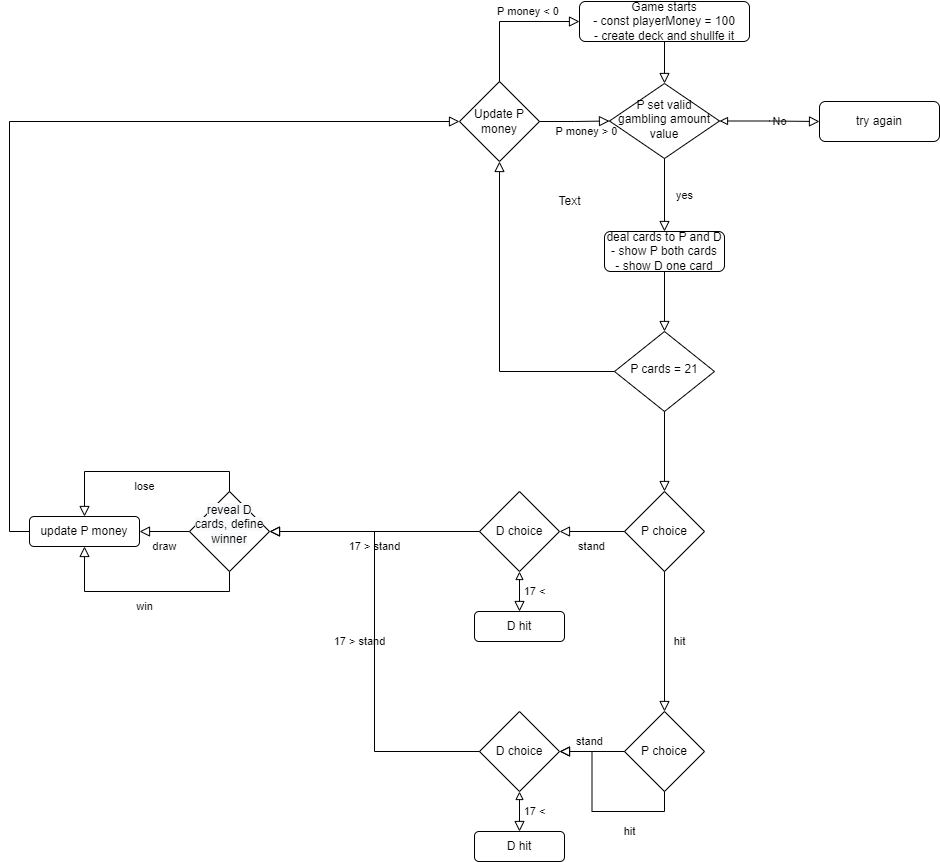

The diagram above was exported from draw.io. Its source (the exported page's mxGraphModel, read from the mxfile embedded in the PNG):
<mxGraphModel dx="1605" dy="468" grid="1" gridSize="10" guides="1" tooltips="1" connect="1" arrows="1" fold="1" page="1" pageScale="1" pageWidth="827" pageHeight="1169" math="0" shadow="0">
  <root>
    <mxCell id="WIyWlLk6GJQsqaUBKTNV-0" />
    <mxCell id="WIyWlLk6GJQsqaUBKTNV-1" parent="WIyWlLk6GJQsqaUBKTNV-0" />
    <mxCell id="WIyWlLk6GJQsqaUBKTNV-2" value="" style="rounded=0;html=1;jettySize=auto;orthogonalLoop=1;fontSize=11;endArrow=block;endFill=0;endSize=8;strokeWidth=1;shadow=0;labelBackgroundColor=none;edgeStyle=orthogonalEdgeStyle;" parent="WIyWlLk6GJQsqaUBKTNV-1" source="WIyWlLk6GJQsqaUBKTNV-3" target="WIyWlLk6GJQsqaUBKTNV-6" edge="1">
      <mxGeometry relative="1" as="geometry" />
    </mxCell>
    <mxCell id="WIyWlLk6GJQsqaUBKTNV-3" value="Game starts&lt;br&gt;- const playerMoney = 100&lt;br&gt;- create deck and shullfe it" style="rounded=1;whiteSpace=wrap;html=1;fontSize=12;glass=0;strokeWidth=1;shadow=0;" parent="WIyWlLk6GJQsqaUBKTNV-1" vertex="1">
      <mxGeometry x="160" y="80" width="170" height="40" as="geometry" />
    </mxCell>
    <mxCell id="WIyWlLk6GJQsqaUBKTNV-5" value="No" style="edgeStyle=orthogonalEdgeStyle;rounded=0;html=1;jettySize=auto;orthogonalLoop=1;fontSize=11;endArrow=block;endFill=0;endSize=8;strokeWidth=1;shadow=0;labelBackgroundColor=none;startArrow=block;startFill=0;" parent="WIyWlLk6GJQsqaUBKTNV-1" source="WIyWlLk6GJQsqaUBKTNV-6" target="WIyWlLk6GJQsqaUBKTNV-7" edge="1">
      <mxGeometry y="10" relative="1" as="geometry">
        <mxPoint as="offset" />
      </mxGeometry>
    </mxCell>
    <mxCell id="WIyWlLk6GJQsqaUBKTNV-6" value="P set valid gambling amount value" style="rhombus;whiteSpace=wrap;html=1;shadow=0;fontFamily=Helvetica;fontSize=12;align=center;strokeWidth=1;spacing=6;spacingTop=-4;" parent="WIyWlLk6GJQsqaUBKTNV-1" vertex="1">
      <mxGeometry x="190" y="162" width="110" height="75" as="geometry" />
    </mxCell>
    <mxCell id="WIyWlLk6GJQsqaUBKTNV-7" value="try again" style="rounded=1;whiteSpace=wrap;html=1;fontSize=12;glass=0;strokeWidth=1;shadow=0;" parent="WIyWlLk6GJQsqaUBKTNV-1" vertex="1">
      <mxGeometry x="400" y="180" width="120" height="40" as="geometry" />
    </mxCell>
    <mxCell id="WIyWlLk6GJQsqaUBKTNV-10" value="P cards = 21" style="rhombus;whiteSpace=wrap;html=1;shadow=0;fontFamily=Helvetica;fontSize=12;align=center;strokeWidth=1;spacing=6;spacingTop=-4;" parent="WIyWlLk6GJQsqaUBKTNV-1" vertex="1">
      <mxGeometry x="195" y="410" width="100" height="80" as="geometry" />
    </mxCell>
    <mxCell id="WIyWlLk6GJQsqaUBKTNV-12" value="deal cards to P and D&lt;br&gt;- show P both cards &lt;br&gt;- show D one card" style="rounded=1;whiteSpace=wrap;html=1;fontSize=12;glass=0;strokeWidth=1;shadow=0;" parent="WIyWlLk6GJQsqaUBKTNV-1" vertex="1">
      <mxGeometry x="185" y="310" width="120" height="40" as="geometry" />
    </mxCell>
    <mxCell id="epSDKSH6h_eRF9ye8CfN-1" value="yes" style="rounded=0;html=1;jettySize=auto;orthogonalLoop=1;fontSize=11;endArrow=block;endFill=0;endSize=8;strokeWidth=1;shadow=0;labelBackgroundColor=none;edgeStyle=orthogonalEdgeStyle;" parent="WIyWlLk6GJQsqaUBKTNV-1" source="WIyWlLk6GJQsqaUBKTNV-6" target="WIyWlLk6GJQsqaUBKTNV-12" edge="1">
      <mxGeometry y="20" relative="1" as="geometry">
        <mxPoint as="offset" />
        <mxPoint x="245" y="240" as="sourcePoint" />
        <mxPoint x="245" y="340" as="targetPoint" />
      </mxGeometry>
    </mxCell>
    <mxCell id="bmC1tX7jA9UDnafqlvQK-0" value="" style="rounded=0;html=1;jettySize=auto;orthogonalLoop=1;fontSize=11;endArrow=block;endFill=0;endSize=8;strokeWidth=1;shadow=0;labelBackgroundColor=none;edgeStyle=orthogonalEdgeStyle;exitX=0.5;exitY=1;exitDx=0;exitDy=0;" parent="WIyWlLk6GJQsqaUBKTNV-1" source="WIyWlLk6GJQsqaUBKTNV-12" target="WIyWlLk6GJQsqaUBKTNV-10" edge="1">
      <mxGeometry relative="1" as="geometry">
        <mxPoint x="255" y="370" as="sourcePoint" />
        <mxPoint x="255" y="420" as="targetPoint" />
      </mxGeometry>
    </mxCell>
    <mxCell id="bmC1tX7jA9UDnafqlvQK-1" value="" style="rounded=0;html=1;jettySize=auto;orthogonalLoop=1;fontSize=11;endArrow=block;endFill=0;endSize=8;strokeWidth=1;shadow=0;labelBackgroundColor=none;edgeStyle=orthogonalEdgeStyle;exitX=0;exitY=0.5;exitDx=0;exitDy=0;entryX=0.5;entryY=1;entryDx=0;entryDy=0;" parent="WIyWlLk6GJQsqaUBKTNV-1" source="WIyWlLk6GJQsqaUBKTNV-10" target="bmC1tX7jA9UDnafqlvQK-34" edge="1">
      <mxGeometry relative="1" as="geometry">
        <mxPoint x="135" y="340" as="sourcePoint" />
        <mxPoint x="135" y="390" as="targetPoint" />
      </mxGeometry>
    </mxCell>
    <mxCell id="bmC1tX7jA9UDnafqlvQK-2" value="" style="rounded=0;html=1;jettySize=auto;orthogonalLoop=1;fontSize=11;endArrow=block;endFill=0;endSize=8;strokeWidth=1;shadow=0;labelBackgroundColor=none;edgeStyle=orthogonalEdgeStyle;exitX=0.5;exitY=1;exitDx=0;exitDy=0;" parent="WIyWlLk6GJQsqaUBKTNV-1" source="WIyWlLk6GJQsqaUBKTNV-10" target="bmC1tX7jA9UDnafqlvQK-3" edge="1">
      <mxGeometry relative="1" as="geometry">
        <mxPoint x="255" y="570" as="sourcePoint" />
        <mxPoint x="255" y="620" as="targetPoint" />
      </mxGeometry>
    </mxCell>
    <mxCell id="bmC1tX7jA9UDnafqlvQK-3" value="P choice" style="rhombus;whiteSpace=wrap;html=1;" parent="WIyWlLk6GJQsqaUBKTNV-1" vertex="1">
      <mxGeometry x="205" y="570" width="80" height="80" as="geometry" />
    </mxCell>
    <mxCell id="bmC1tX7jA9UDnafqlvQK-4" value="hit" style="rounded=0;html=1;jettySize=auto;orthogonalLoop=1;fontSize=11;endArrow=block;endFill=0;endSize=8;strokeWidth=1;shadow=0;labelBackgroundColor=none;edgeStyle=orthogonalEdgeStyle;exitX=0.5;exitY=1;exitDx=0;exitDy=0;entryX=0.5;entryY=0;entryDx=0;entryDy=0;" parent="WIyWlLk6GJQsqaUBKTNV-1" source="bmC1tX7jA9UDnafqlvQK-3" target="bmC1tX7jA9UDnafqlvQK-18" edge="1">
      <mxGeometry y="15" relative="1" as="geometry">
        <mxPoint x="255" y="710" as="sourcePoint" />
        <mxPoint x="245" y="690" as="targetPoint" />
        <mxPoint as="offset" />
      </mxGeometry>
    </mxCell>
    <mxCell id="bmC1tX7jA9UDnafqlvQK-5" value="stand" style="rounded=0;html=1;jettySize=auto;orthogonalLoop=1;fontSize=11;endArrow=block;endFill=0;endSize=8;strokeWidth=1;shadow=0;labelBackgroundColor=none;edgeStyle=orthogonalEdgeStyle;exitX=0;exitY=0.5;exitDx=0;exitDy=0;entryX=1;entryY=0.5;entryDx=0;entryDy=0;" parent="WIyWlLk6GJQsqaUBKTNV-1" source="bmC1tX7jA9UDnafqlvQK-3" target="bmC1tX7jA9UDnafqlvQK-21" edge="1">
      <mxGeometry y="15" relative="1" as="geometry">
        <mxPoint x="195" y="660" as="sourcePoint" />
        <mxPoint x="160" y="610" as="targetPoint" />
        <mxPoint as="offset" />
      </mxGeometry>
    </mxCell>
    <mxCell id="bmC1tX7jA9UDnafqlvQK-8" value="&#10;&lt;span style=&quot;color: rgb(0, 0, 0); font-family: Helvetica; font-size: 12px; font-style: normal; font-variant-ligatures: normal; font-variant-caps: normal; font-weight: 400; letter-spacing: normal; orphans: 2; text-align: center; text-indent: 0px; text-transform: none; widows: 2; word-spacing: 0px; -webkit-text-stroke-width: 0px; background-color: rgb(248, 249, 250); text-decoration-thickness: initial; text-decoration-style: initial; text-decoration-color: initial; float: none; display: inline !important;&quot;&gt;reveal D cards, define winner&lt;/span&gt;&#10;&#10;" style="rhombus;whiteSpace=wrap;html=1;" parent="WIyWlLk6GJQsqaUBKTNV-1" vertex="1">
      <mxGeometry x="-230" y="570" width="80" height="80" as="geometry" />
    </mxCell>
    <mxCell id="bmC1tX7jA9UDnafqlvQK-11" value="draw" style="rounded=0;html=1;jettySize=auto;orthogonalLoop=1;fontSize=11;endArrow=block;endFill=0;endSize=8;strokeWidth=1;shadow=0;labelBackgroundColor=none;edgeStyle=orthogonalEdgeStyle;exitX=0;exitY=0.5;exitDx=0;exitDy=0;" parent="WIyWlLk6GJQsqaUBKTNV-1" source="bmC1tX7jA9UDnafqlvQK-8" target="bmC1tX7jA9UDnafqlvQK-12" edge="1">
      <mxGeometry y="15" relative="1" as="geometry">
        <mxPoint x="-55" y="680" as="sourcePoint" />
        <mxPoint x="-70" y="530" as="targetPoint" />
        <mxPoint as="offset" />
      </mxGeometry>
    </mxCell>
    <mxCell id="bmC1tX7jA9UDnafqlvQK-12" value="update P money" style="rounded=1;whiteSpace=wrap;html=1;" parent="WIyWlLk6GJQsqaUBKTNV-1" vertex="1">
      <mxGeometry x="-390" y="595" width="110" height="30" as="geometry" />
    </mxCell>
    <mxCell id="bmC1tX7jA9UDnafqlvQK-13" value="win" style="rounded=0;html=1;jettySize=auto;orthogonalLoop=1;fontSize=11;endArrow=block;endFill=0;endSize=8;strokeWidth=1;shadow=0;labelBackgroundColor=none;edgeStyle=orthogonalEdgeStyle;exitX=0.5;exitY=1;exitDx=0;exitDy=0;entryX=0.5;entryY=1;entryDx=0;entryDy=0;" parent="WIyWlLk6GJQsqaUBKTNV-1" source="bmC1tX7jA9UDnafqlvQK-8" target="bmC1tX7jA9UDnafqlvQK-12" edge="1">
      <mxGeometry y="15" relative="1" as="geometry">
        <mxPoint x="-60" y="660" as="sourcePoint" />
        <mxPoint x="-110" y="660" as="targetPoint" />
        <mxPoint as="offset" />
      </mxGeometry>
    </mxCell>
    <mxCell id="bmC1tX7jA9UDnafqlvQK-14" value="lose" style="rounded=0;html=1;jettySize=auto;orthogonalLoop=1;fontSize=11;endArrow=block;endFill=0;endSize=8;strokeWidth=1;shadow=0;labelBackgroundColor=none;edgeStyle=orthogonalEdgeStyle;exitX=0.5;exitY=0;exitDx=0;exitDy=0;entryX=0.5;entryY=0;entryDx=0;entryDy=0;" parent="WIyWlLk6GJQsqaUBKTNV-1" source="bmC1tX7jA9UDnafqlvQK-8" target="bmC1tX7jA9UDnafqlvQK-12" edge="1">
      <mxGeometry y="15" relative="1" as="geometry">
        <mxPoint x="-20" y="500" as="sourcePoint" />
        <mxPoint x="-165" y="475" as="targetPoint" />
        <mxPoint as="offset" />
      </mxGeometry>
    </mxCell>
    <mxCell id="bmC1tX7jA9UDnafqlvQK-17" value="" style="rounded=0;html=1;jettySize=auto;orthogonalLoop=1;fontSize=11;endArrow=block;endFill=0;endSize=8;strokeWidth=1;shadow=0;labelBackgroundColor=none;edgeStyle=orthogonalEdgeStyle;exitX=0;exitY=0.5;exitDx=0;exitDy=0;entryX=0;entryY=0.5;entryDx=0;entryDy=0;" parent="WIyWlLk6GJQsqaUBKTNV-1" source="bmC1tX7jA9UDnafqlvQK-12" target="bmC1tX7jA9UDnafqlvQK-34" edge="1">
      <mxGeometry relative="1" as="geometry">
        <mxPoint x="145" y="130" as="sourcePoint" />
        <mxPoint x="145" y="180" as="targetPoint" />
      </mxGeometry>
    </mxCell>
    <mxCell id="bmC1tX7jA9UDnafqlvQK-18" value="P choice" style="rhombus;whiteSpace=wrap;html=1;" parent="WIyWlLk6GJQsqaUBKTNV-1" vertex="1">
      <mxGeometry x="205" y="790" width="80" height="80" as="geometry" />
    </mxCell>
    <mxCell id="bmC1tX7jA9UDnafqlvQK-21" value="D choice" style="rhombus;whiteSpace=wrap;html=1;" parent="WIyWlLk6GJQsqaUBKTNV-1" vertex="1">
      <mxGeometry x="60" y="570" width="80" height="80" as="geometry" />
    </mxCell>
    <mxCell id="bmC1tX7jA9UDnafqlvQK-25" value="17 &amp;lt;" style="rounded=0;html=1;jettySize=auto;orthogonalLoop=1;fontSize=11;endArrow=block;endFill=0;endSize=8;strokeWidth=1;shadow=0;labelBackgroundColor=none;edgeStyle=orthogonalEdgeStyle;exitX=0.5;exitY=1;exitDx=0;exitDy=0;entryX=0.5;entryY=0;entryDx=0;entryDy=0;startArrow=block;startFill=0;" parent="WIyWlLk6GJQsqaUBKTNV-1" source="bmC1tX7jA9UDnafqlvQK-21" target="bmC1tX7jA9UDnafqlvQK-27" edge="1">
      <mxGeometry y="15" relative="1" as="geometry">
        <mxPoint x="110" y="580" as="sourcePoint" />
        <mxPoint x="100" y="680" as="targetPoint" />
        <mxPoint as="offset" />
      </mxGeometry>
    </mxCell>
    <mxCell id="bmC1tX7jA9UDnafqlvQK-26" value="17 &amp;gt; stand" style="rounded=0;html=1;jettySize=auto;orthogonalLoop=1;fontSize=11;endArrow=block;endFill=0;endSize=8;strokeWidth=1;shadow=0;labelBackgroundColor=none;edgeStyle=orthogonalEdgeStyle;exitX=0;exitY=0.5;exitDx=0;exitDy=0;entryX=1;entryY=0.5;entryDx=0;entryDy=0;" parent="WIyWlLk6GJQsqaUBKTNV-1" source="bmC1tX7jA9UDnafqlvQK-21" target="bmC1tX7jA9UDnafqlvQK-8" edge="1">
      <mxGeometry y="15" relative="1" as="geometry">
        <mxPoint x="30" y="660" as="sourcePoint" />
        <mxPoint x="-30" y="680" as="targetPoint" />
        <mxPoint as="offset" />
      </mxGeometry>
    </mxCell>
    <mxCell id="bmC1tX7jA9UDnafqlvQK-27" value="D hit" style="rounded=1;whiteSpace=wrap;html=1;" parent="WIyWlLk6GJQsqaUBKTNV-1" vertex="1">
      <mxGeometry x="55" y="690" width="90" height="30" as="geometry" />
    </mxCell>
    <mxCell id="bmC1tX7jA9UDnafqlvQK-28" value="stand" style="rounded=0;html=1;jettySize=auto;orthogonalLoop=1;fontSize=11;endArrow=block;endFill=0;endSize=8;strokeWidth=1;shadow=0;labelBackgroundColor=none;edgeStyle=orthogonalEdgeStyle;exitX=0;exitY=0.5;exitDx=0;exitDy=0;entryX=1;entryY=0.5;entryDx=0;entryDy=0;" parent="WIyWlLk6GJQsqaUBKTNV-1" source="bmC1tX7jA9UDnafqlvQK-18" target="bmC1tX7jA9UDnafqlvQK-29" edge="1">
      <mxGeometry x="0.0769" y="-10" relative="1" as="geometry">
        <mxPoint x="185" y="780" as="sourcePoint" />
        <mxPoint x="140" y="780" as="targetPoint" />
        <mxPoint as="offset" />
      </mxGeometry>
    </mxCell>
    <mxCell id="bmC1tX7jA9UDnafqlvQK-29" value="D choice" style="rhombus;whiteSpace=wrap;html=1;" parent="WIyWlLk6GJQsqaUBKTNV-1" vertex="1">
      <mxGeometry x="60" y="790" width="80" height="80" as="geometry" />
    </mxCell>
    <mxCell id="bmC1tX7jA9UDnafqlvQK-30" value="17 &amp;lt;" style="rounded=0;html=1;jettySize=auto;orthogonalLoop=1;fontSize=11;endArrow=block;endFill=0;endSize=8;strokeWidth=1;shadow=0;labelBackgroundColor=none;edgeStyle=orthogonalEdgeStyle;exitX=0.5;exitY=1;exitDx=0;exitDy=0;entryX=0.5;entryY=0;entryDx=0;entryDy=0;startArrow=block;startFill=0;" parent="WIyWlLk6GJQsqaUBKTNV-1" source="bmC1tX7jA9UDnafqlvQK-29" target="bmC1tX7jA9UDnafqlvQK-32" edge="1">
      <mxGeometry y="15" relative="1" as="geometry">
        <mxPoint x="110" y="800" as="sourcePoint" />
        <mxPoint x="100" y="900" as="targetPoint" />
        <mxPoint as="offset" />
      </mxGeometry>
    </mxCell>
    <mxCell id="bmC1tX7jA9UDnafqlvQK-31" value="17 &amp;gt; stand" style="rounded=0;html=1;jettySize=auto;orthogonalLoop=1;fontSize=11;endArrow=block;endFill=0;endSize=8;strokeWidth=1;shadow=0;labelBackgroundColor=none;edgeStyle=orthogonalEdgeStyle;exitX=0;exitY=0.5;exitDx=0;exitDy=0;entryX=1;entryY=0.5;entryDx=0;entryDy=0;" parent="WIyWlLk6GJQsqaUBKTNV-1" source="bmC1tX7jA9UDnafqlvQK-29" target="bmC1tX7jA9UDnafqlvQK-8" edge="1">
      <mxGeometry y="15" relative="1" as="geometry">
        <mxPoint x="10" y="830" as="sourcePoint" />
        <mxPoint x="-170" y="780" as="targetPoint" />
        <mxPoint as="offset" />
      </mxGeometry>
    </mxCell>
    <mxCell id="bmC1tX7jA9UDnafqlvQK-32" value="D hit" style="rounded=1;whiteSpace=wrap;html=1;" parent="WIyWlLk6GJQsqaUBKTNV-1" vertex="1">
      <mxGeometry x="55" y="910" width="90" height="30" as="geometry" />
    </mxCell>
    <mxCell id="bmC1tX7jA9UDnafqlvQK-34" value="Update P money" style="rhombus;whiteSpace=wrap;html=1;" parent="WIyWlLk6GJQsqaUBKTNV-1" vertex="1">
      <mxGeometry x="40" y="160" width="80" height="80" as="geometry" />
    </mxCell>
    <mxCell id="bmC1tX7jA9UDnafqlvQK-35" value="P money &amp;gt; 0" style="rounded=0;html=1;jettySize=auto;orthogonalLoop=1;fontSize=11;endArrow=block;endFill=0;endSize=8;strokeWidth=1;shadow=0;labelBackgroundColor=none;edgeStyle=orthogonalEdgeStyle;exitX=1;exitY=0.5;exitDx=0;exitDy=0;entryX=0;entryY=0.5;entryDx=0;entryDy=0;" parent="WIyWlLk6GJQsqaUBKTNV-1" source="bmC1tX7jA9UDnafqlvQK-34" target="WIyWlLk6GJQsqaUBKTNV-6" edge="1">
      <mxGeometry x="0.3333" y="-10" relative="1" as="geometry">
        <mxPoint x="205" y="460" as="sourcePoint" />
        <mxPoint x="90" y="250" as="targetPoint" />
        <mxPoint as="offset" />
      </mxGeometry>
    </mxCell>
    <mxCell id="bmC1tX7jA9UDnafqlvQK-36" value="Text" style="text;html=1;align=center;verticalAlign=middle;resizable=0;points=[];autosize=1;strokeColor=none;fillColor=none;" parent="WIyWlLk6GJQsqaUBKTNV-1" vertex="1">
      <mxGeometry x="130" y="270" width="40" height="20" as="geometry" />
    </mxCell>
    <mxCell id="bmC1tX7jA9UDnafqlvQK-37" value="P money &amp;lt; 0&amp;nbsp;" style="rounded=0;html=1;jettySize=auto;orthogonalLoop=1;fontSize=11;endArrow=block;endFill=0;endSize=8;strokeWidth=1;shadow=0;labelBackgroundColor=none;edgeStyle=orthogonalEdgeStyle;exitX=0.5;exitY=0;exitDx=0;exitDy=0;entryX=0;entryY=0.5;entryDx=0;entryDy=0;" parent="WIyWlLk6GJQsqaUBKTNV-1" source="bmC1tX7jA9UDnafqlvQK-34" target="WIyWlLk6GJQsqaUBKTNV-3" edge="1">
      <mxGeometry x="0.2857" y="10" relative="1" as="geometry">
        <mxPoint x="130" y="170" as="sourcePoint" />
        <mxPoint x="190" y="170" as="targetPoint" />
        <mxPoint as="offset" />
      </mxGeometry>
    </mxCell>
    <mxCell id="bmC1tX7jA9UDnafqlvQK-38" value="hit" style="rounded=0;html=1;jettySize=auto;orthogonalLoop=1;fontSize=11;endArrow=block;endFill=0;endSize=8;strokeWidth=1;shadow=0;labelBackgroundColor=none;edgeStyle=orthogonalEdgeStyle;exitX=0.5;exitY=1;exitDx=0;exitDy=0;entryX=1;entryY=0.5;entryDx=0;entryDy=0;" parent="WIyWlLk6GJQsqaUBKTNV-1" source="bmC1tX7jA9UDnafqlvQK-18" target="bmC1tX7jA9UDnafqlvQK-29" edge="1">
      <mxGeometry x="-0.4054" y="20" relative="1" as="geometry">
        <mxPoint x="285" y="870" as="sourcePoint" />
        <mxPoint x="285" y="1010" as="targetPoint" />
        <mxPoint as="offset" />
      </mxGeometry>
    </mxCell>
  </root>
</mxGraphModel>